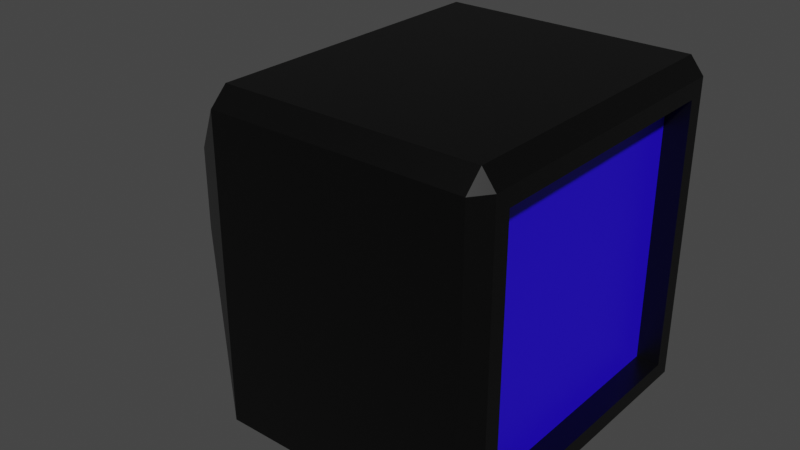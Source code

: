 # Source: TV.blend  (saved by Blender 3.1.7; exported with 4.5.12 LTS)
import bpy
from mathutils import Matrix  # noqa: F401  (used for matrix-valued properties, if any)

bpy.ops.wm.read_factory_settings(use_empty=True)
scene = bpy.context.scene
scene.name = 'Scene'

# ---- collections
col_collection = bpy.data.collections.new('Collection'); scene.collection.children.link(col_collection)

# ---- materials (node trees are filled in below, after node groups)
mat_material = bpy.data.materials.new('Material')
mat_material.alpha_threshold = 0.0
mat_material.use_transparent_shadow = False
mat_material.line_color = (0.0, 0.0, 0.0, 1.0)
mat_material_001 = bpy.data.materials.new('Material.001')
mat_material_001.use_transparent_shadow = False

# ---- material node trees
mat_material.use_nodes = True; mat_material.node_tree.nodes.clear()
_N = mat_material.node_tree.nodes; _L = mat_material.node_tree.links
n0 = _N.new('ShaderNodeOutputMaterial'); n0.name = 'Material Output'; n0.location = (300, 300)
n1 = _N.new('ShaderNodeBsdfPrincipled'); n1.name = 'Principled BSDF'; n1.location = (10, 300)
n1.distribution = 'GGX'
n1.subsurface_method = 'RANDOM_WALK_SKIN'
n1.inputs[0].default_value = (0.0, 0.0, 0.0, 1.0)
n1.inputs[2].default_value = 0.4
n1.inputs[3].default_value = 1.45
n1.inputs[27].default_value = (0.0, 0.0, 0.0, 1.0)
n1.inputs[28].default_value = 1.0
_L.new(n1.outputs[0], n0.inputs[0])
n0.is_active_output = True
mat_material_001.use_nodes = True; mat_material_001.node_tree.nodes.clear()
_N = mat_material_001.node_tree.nodes; _L = mat_material_001.node_tree.links
n0 = _N.new('ShaderNodeBsdfPrincipled'); n0.name = 'Principled BSDF'; n0.location = (10, 300)
n0.distribution = 'GGX'
n0.subsurface_method = 'RANDOM_WALK_SKIN'
n0.inputs[0].default_value = (0.01907, 0.0, 0.8, 1.0)
n0.inputs[3].default_value = 1.45
n0.inputs[27].default_value = (0.0, 0.0, 0.0, 1.0)
n0.inputs[28].default_value = 1.0
n1 = _N.new('ShaderNodeOutputMaterial'); n1.name = 'Material Output'; n1.location = (300, 300)
_L.new(n0.outputs[0], n1.inputs[0])
n1.is_active_output = True

# ---- world
world_world = bpy.data.worlds.new('World'); scene.world = world_world
world_world.use_nodes = True; world_world.node_tree.nodes.clear()
_N = world_world.node_tree.nodes; _L = world_world.node_tree.links
n0 = _N.new('ShaderNodeOutputWorld'); n0.name = 'World Output'; n0.location = (300, 300)
n1 = _N.new('ShaderNodeBackground'); n1.name = 'Background'; n1.location = (10, 300)
n1.inputs[0].default_value = (0.05088, 0.05088, 0.05088, 1.0)
_L.new(n1.outputs[0], n0.inputs[0])
n0.is_active_output = True
world_world.color = (0.05088, 0.05088, 0.05088)
world_world.use_sun_shadow = False
world_world.sun_shadow_jitter_overblur = 0.0

# ---- meshes
me_cube = bpy.data.meshes.new('Cube')
me_cube.from_pydata([(0.9, 1.0, 0.8978), (0.9, 0.8978, 1.0), (1.0, 0.8005, 0.8005), (0.9, 0.8978, -1.0), (0.9, 1.0, -0.8978), (1.0, 0.8005, -0.8005), (1.0, -0.8005, 0.8005), (0.9, -0.8978, 1.0), (0.9, -1.0, 0.8978), (1.0, -0.8005, -0.8005), (0.9, -1.0, -0.8978), (0.9, -0.8978, -1.0), (-1.0, 1.0, 0.8978), (-1.0, 0.8978, 1.0), (-1.0, 0.8978, -1.0), (-1.0, 1.0, -0.8978), (-1.0, -0.8978, 1.0), (-1.0, -1.0, 0.8978), (-1.0, -1.0, -0.8978), (-1.0, -0.8978, -1.0), (-2.084, 0.2608, -0.3632), (-2.179, 0.2322, -0.2322), (-2.084, 0.3632, -0.2608), (-2.084, -0.2608, -0.3632), (-2.084, -0.3632, -0.2608), (-2.179, -0.2322, -0.2322), (-2.084, -0.3632, 0.2608), (-2.084, -0.2608, 0.3632), (-2.179, -0.2322, 0.2322), (-2.084, 0.3632, 0.2608), (-2.179, 0.2322, 0.2322), (-2.084, 0.2608, 0.3632), (1.0, 0.9, 0.9), (1.0, 0.9, -0.9), (1.0, -0.9, -0.9), (1.0, -0.9, 0.9), (0.824, 0.8005, 0.8005), (0.824, 0.8005, -0.8005), (0.824, -0.8005, -0.8005), (0.824, -0.8005, 0.8005)], [], [(14, 3, 11, 19), (12, 15, 22, 29), (18, 17, 26, 24), (10, 8, 17, 18), (1, 13, 16, 7), (9, 5, 37, 38), (14, 19, 23, 20), (16, 13, 31, 27), (25, 28, 30, 21), (0, 1, 32), (3, 4, 33), (35, 7, 8), (34, 10, 11), (20, 21, 22), (23, 24, 25), (26, 27, 28), (29, 30, 31), (3, 14, 15, 4), (32, 33, 4, 0), (8, 10, 34, 35), (7, 16, 17, 8), (1, 7, 35, 32), (19, 11, 10, 18), (13, 1, 0, 12), (11, 3, 33, 34), (20, 23, 25, 21), (24, 26, 28, 25), (29, 22, 21, 30), (27, 31, 30, 28), (18, 24, 23, 19), (22, 15, 14, 20), (12, 29, 31, 13), (26, 17, 16, 27), (15, 12, 0, 4), (2, 5, 33, 32), (9, 6, 35, 34), (6, 2, 32, 35), (5, 9, 34, 33), (37, 36, 39, 38), (6, 9, 38, 39), (2, 6, 39, 36), (5, 2, 36, 37)])
me_cube.polygons.foreach_set('material_index', [0, 0, 0, 0, 0, 0, 0, 0, 0, 0, 0, 0, 0, 0, 0, 0, 0, 0, 0, 0, 0, 0, 0, 0, 0, 0, 0, 0, 0, 0, 0, 0, 0, 0, 0, 0, 0, 0, 1, 0, 0, 0])
_uv = me_cube.uv_layers.new(name='UVMap')
_uv.uv.foreach_set('vector', [0.125, 0.5128, 0.3625, 0.5128, 0.3625, 0.7372, 0.125, 0.7372, 0.6122, 0.25, 0.3878, 0.25, 0.4064, 0.25, 0.5936, 0.25, 0.3878, 1.0, 0.6122, 1.0, 0.5936, 1.0, 0.4064, 1.0, 0.3878, 0.7625, 0.6122, 0.7625, 0.6122, 1.0, 0.3878, 1.0, 0.6375, 0.5128, 0.875, 0.5128, 0.875, 0.7372, 0.6375, 0.7372, 0.3999, 0.7251, 0.3999, 0.5249, 0.3999, 0.5249, 0.3999, 0.7251, 0.125, 0.5128, 0.125, 0.7372, 0.125, 0.7186, 0.125, 0.5314, 0.875, 0.7372, 0.875, 0.5128, 0.875, 0.5314, 0.875, 0.7186, 0.4126, 0.03763, 0.5874, 0.03763, 0.5874, 0.2124, 0.4126, 0.2124, 0.6122, 0.4875, 0.625, 0.4875, 0.6125, 0.5, 0.3625, 0.5128, 0.3625, 0.5, 0.375, 0.5125, 0.6125, 0.75, 0.625, 0.7625, 0.6122, 0.75, 0.375, 0.7375, 0.3625, 0.75, 0.375, 0.7372, 0.3633, 0.2232, 0.375, 0.2124, 0.4018, 0.25, 0.3633, 0.02685, 0.4018, 0.0, 0.375, 0.03763, 0.5982, -0.01166, 0.625, 0.02685, 0.625, 0.03763, 0.5982, 0.2617, 0.5874, 0.25, 0.625, 0.2232, 0.3625, 0.5128, 0.125, 0.5128, 0.125, 0.5, 0.3625, 0.5, 0.6125, 0.5125, 0.3875, 0.5125, 0.3878, 0.4875, 0.6122, 0.4875, 0.6122, 0.7625, 0.3878, 0.7625, 0.3875, 0.7375, 0.6125, 0.7375, 0.625, 0.7625, 0.625, 1.0, 0.6122, 1.0, 0.6122, 0.7625, 0.6375, 0.5128, 0.6375, 0.7372, 0.6125, 0.7375, 0.6125, 0.5125, 0.125, 0.7372, 0.3625, 0.7372, 0.3625, 0.75, 0.125, 0.75, 0.625, 0.25, 0.625, 0.4875, 0.6122, 0.4875, 0.6122, 0.25, 0.3625, 0.7372, 0.3625, 0.5128, 0.3875, 0.5125, 0.3875, 0.7375, 0.125, 0.5314, 0.125, 0.7186, 0.125, 0.7124, 0.125, 0.5376, 0.4018, 0.0, 0.5982, 0.0, 0.5874, 0.03763, 0.4126, 0.03763, 0.5936, 0.25, 0.4064, 0.25, 0.4126, 0.2124, 0.5874, 0.2124, 0.625, 0.02685, 0.625, 0.2232, 0.5874, 0.2124, 0.5874, 0.03763, 0.125, 0.75, 0.125, 0.75, 0.125, 0.7186, 0.125, 0.7372, 0.125, 0.5, 0.125, 0.5, 0.125, 0.5128, 0.125, 0.5314, 0.6122, 0.25, 0.5936, 0.25, 0.625, 0.25, 0.625, 0.25, 0.5936, 1.0, 0.6122, 1.0, 0.625, 1.0, 0.625, 1.0, 0.3878, 0.25, 0.6122, 0.25, 0.6122, 0.4875, 0.3878, 0.4875, 0.6001, 0.5249, 0.3999, 0.5249, 0.3875, 0.5125, 0.6125, 0.5125, 0.3999, 0.7251, 0.6001, 0.7251, 0.6125, 0.7375, 0.3875, 0.7375, 0.6001, 0.7251, 0.6001, 0.5249, 0.6125, 0.5125, 0.6125, 0.7375, 0.3999, 0.5249, 0.3999, 0.7251, 0.3875, 0.7375, 0.3875, 0.5125, 0.3999, 0.5249, 0.6001, 0.5249, 0.6001, 0.7251, 0.3999, 0.7251, 0.6001, 0.7251, 0.3999, 0.7251, 0.3999, 0.7251, 0.6001, 0.7251, 0.6001, 0.5249, 0.6001, 0.7251, 0.6001, 0.7251, 0.6001, 0.5249, 0.3999, 0.5249, 0.6001, 0.5249, 0.6001, 0.5249, 0.3999, 0.5249])
me_cube.materials.append(mat_material)
me_cube.materials.append(mat_material_001)
me_cube.use_remesh_preserve_volume = False
me_cube.use_remesh_preserve_attributes = False
me_cube.use_mirror_vertex_groups = False
me_cube.update()

# ---- objects
ob_cube = bpy.data.objects.new('Cube', me_cube)

# ---- transforms, parenting, visibility, modifiers, constraints
ob_cube.location = (0.0, 0.0, 0.0)
ob_cube.scale = (0.7841, 1.0, 1.0)
ob_cube.lock_rotations_4d = False
ob_cube.empty_display_type = 'ARROWS'
ob_cube.lineart.crease_threshold = 0.0

# ---- collection membership
col_collection.objects.link(ob_cube)

# ---- scene / render settings (as saved in the file)
scene.frame_start = 1; scene.frame_end = 250; scene.frame_set(1)
scene.render.engine = 'BLENDER_EEVEE_NEXT'
scene.cycles.sampling_pattern = 'TABULATED_SOBOL'
scene.cycles.use_light_tree = False
scene.view_settings.view_transform = 'Filmic'
bpy.context.view_layer.update()

# ---- added for rendering (the .blend has no active camera and no usable light): camera, sun
cam_auto = bpy.data.cameras.new('AutoCamera')
cam_auto.lens = 50.0
cam_auto.sensor_width = 36.0
cam_auto.clip_end = 1000.0
ob_auto_camera = bpy.data.objects.new('AutoCamera', cam_auto)
scene.collection.objects.link(ob_auto_camera)
ob_auto_camera.location = (3.0259, -4.18574, 2.79049)
ob_auto_camera.rotation_euler = (1.09748, -7.21219e-08, 0.694738)
scene.camera = ob_auto_camera
light_auto_sun = bpy.data.lights.new('AutoSun', 'SUN')
light_auto_sun.energy = 3.0
light_auto_sun.angle = 0.0523599
ob_auto_sun = bpy.data.objects.new('AutoSun', light_auto_sun)
scene.collection.objects.link(ob_auto_sun)
ob_auto_sun.rotation_euler = (0.872665, 0.174533, 0.523599)
bpy.context.view_layer.update()
